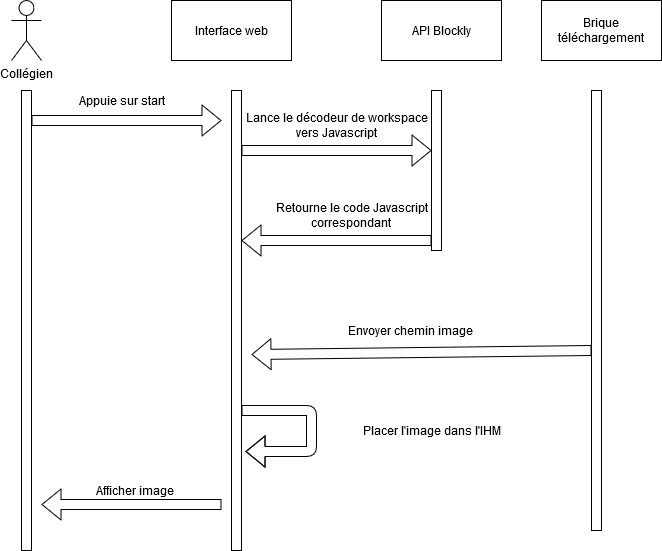

The diagram above was exported from draw.io. Its source (the exported page's mxGraphModel, read from the mxfile embedded in the PNG):
<mxGraphModel dx="868" dy="451" grid="1" gridSize="10" guides="1" tooltips="1" connect="1" arrows="1" fold="1" page="1" pageScale="1" pageWidth="827" pageHeight="1169" math="0" shadow="0">
  <root>
    <mxCell id="0" />
    <mxCell id="1" parent="0" />
    <mxCell id="uH0TUPpTuPkm7vTH1J3j-1" value="&lt;div&gt;Collégien&lt;/div&gt;" style="shape=umlActor;verticalLabelPosition=bottom;labelBackgroundColor=#ffffff;verticalAlign=top;html=1;outlineConnect=0;" parent="1" vertex="1">
      <mxGeometry x="130" y="30" width="30" height="60" as="geometry" />
    </mxCell>
    <mxCell id="uH0TUPpTuPkm7vTH1J3j-7" value="" style="rounded=0;whiteSpace=wrap;html=1;" parent="1" vertex="1">
      <mxGeometry x="140" y="120" width="10" height="460" as="geometry" />
    </mxCell>
    <mxCell id="uH0TUPpTuPkm7vTH1J3j-8" value="" style="rounded=0;whiteSpace=wrap;html=1;" parent="1" vertex="1">
      <mxGeometry x="350" y="120" width="10" height="460" as="geometry" />
    </mxCell>
    <mxCell id="uH0TUPpTuPkm7vTH1J3j-9" value="Interface web" style="rounded=0;whiteSpace=wrap;html=1;" parent="1" vertex="1">
      <mxGeometry x="290" y="30" width="120" height="60" as="geometry" />
    </mxCell>
    <mxCell id="uH0TUPpTuPkm7vTH1J3j-10" value="" style="shape=flexArrow;endArrow=classic;html=1;" parent="1" edge="1">
      <mxGeometry width="50" height="50" relative="1" as="geometry">
        <mxPoint x="150" y="150" as="sourcePoint" />
        <mxPoint x="340" y="150" as="targetPoint" />
      </mxGeometry>
    </mxCell>
    <mxCell id="uH0TUPpTuPkm7vTH1J3j-12" value="Appuie sur start" style="text;html=1;align=center;verticalAlign=middle;resizable=0;points=[];autosize=1;" parent="1" vertex="1">
      <mxGeometry x="190" y="120" width="100" height="20" as="geometry" />
    </mxCell>
    <mxCell id="uH0TUPpTuPkm7vTH1J3j-13" value="API Blockly" style="rounded=0;whiteSpace=wrap;html=1;" parent="1" vertex="1">
      <mxGeometry x="500" y="30" width="120" height="60" as="geometry" />
    </mxCell>
    <mxCell id="uH0TUPpTuPkm7vTH1J3j-14" value="" style="rounded=0;whiteSpace=wrap;html=1;" parent="1" vertex="1">
      <mxGeometry x="550" y="120" width="10" height="160" as="geometry" />
    </mxCell>
    <mxCell id="uH0TUPpTuPkm7vTH1J3j-15" value="" style="shape=flexArrow;endArrow=classic;html=1;" parent="1" edge="1">
      <mxGeometry width="50" height="50" relative="1" as="geometry">
        <mxPoint x="360" y="180" as="sourcePoint" />
        <mxPoint x="550" y="180" as="targetPoint" />
      </mxGeometry>
    </mxCell>
    <mxCell id="uH0TUPpTuPkm7vTH1J3j-16" value="&lt;div&gt;Lance le décodeur de workspace&lt;/div&gt;&lt;div&gt;vers Javascript&lt;br&gt;&lt;/div&gt;" style="text;html=1;align=center;verticalAlign=middle;resizable=0;points=[];autosize=1;" parent="1" vertex="1">
      <mxGeometry x="360" y="140" width="190" height="30" as="geometry" />
    </mxCell>
    <mxCell id="uH0TUPpTuPkm7vTH1J3j-17" value="" style="shape=flexArrow;endArrow=classic;html=1;" parent="1" edge="1">
      <mxGeometry width="50" height="50" relative="1" as="geometry">
        <mxPoint x="550" y="270" as="sourcePoint" />
        <mxPoint x="360" y="270" as="targetPoint" />
      </mxGeometry>
    </mxCell>
    <mxCell id="uH0TUPpTuPkm7vTH1J3j-18" value="&lt;div&gt;Retourne le code Javascript&lt;/div&gt;&lt;div&gt;correspondant&lt;br&gt;&lt;/div&gt;" style="text;html=1;align=center;verticalAlign=middle;resizable=0;points=[];autosize=1;" parent="1" vertex="1">
      <mxGeometry x="390" y="230" width="160" height="30" as="geometry" />
    </mxCell>
    <mxCell id="uH0TUPpTuPkm7vTH1J3j-21" value="" style="rounded=0;whiteSpace=wrap;html=1;" parent="1" vertex="1">
      <mxGeometry x="710" y="120" width="10" height="440" as="geometry" />
    </mxCell>
    <mxCell id="uH0TUPpTuPkm7vTH1J3j-22" value="Brique téléchargement" style="rounded=0;whiteSpace=wrap;html=1;" parent="1" vertex="1">
      <mxGeometry x="660" y="30" width="120" height="60" as="geometry" />
    </mxCell>
    <mxCell id="uH0TUPpTuPkm7vTH1J3j-23" value="" style="shape=flexArrow;endArrow=classic;html=1;" parent="1" edge="1">
      <mxGeometry width="50" height="50" relative="1" as="geometry">
        <mxPoint x="710" y="380" as="sourcePoint" />
        <mxPoint x="370" y="384" as="targetPoint" />
      </mxGeometry>
    </mxCell>
    <mxCell id="uH0TUPpTuPkm7vTH1J3j-24" value="Envoyer chemin image" style="text;html=1;align=center;verticalAlign=middle;resizable=0;points=[];autosize=1;" parent="1" vertex="1">
      <mxGeometry x="464" y="350" width="130" height="20" as="geometry" />
    </mxCell>
    <mxCell id="uH0TUPpTuPkm7vTH1J3j-25" value="" style="shape=flexArrow;endArrow=classic;html=1;" parent="1" edge="1">
      <mxGeometry width="50" height="50" relative="1" as="geometry">
        <mxPoint x="360" y="440" as="sourcePoint" />
        <mxPoint x="364" y="481" as="targetPoint" />
        <Array as="points">
          <mxPoint x="430" y="440" />
          <mxPoint x="430" y="481" />
        </Array>
      </mxGeometry>
    </mxCell>
    <mxCell id="uH0TUPpTuPkm7vTH1J3j-26" value="Placer l'image dans l'IHM" style="text;html=1;align=center;verticalAlign=middle;resizable=0;points=[];autosize=1;" parent="1" vertex="1">
      <mxGeometry x="475" y="450" width="150" height="20" as="geometry" />
    </mxCell>
    <mxCell id="uH0TUPpTuPkm7vTH1J3j-27" value="" style="shape=flexArrow;endArrow=classic;html=1;" parent="1" edge="1">
      <mxGeometry width="50" height="50" relative="1" as="geometry">
        <mxPoint x="340" y="534" as="sourcePoint" />
        <mxPoint x="160" y="534" as="targetPoint" />
      </mxGeometry>
    </mxCell>
    <mxCell id="Mudg3MIwbH4_fpqqstMc-1" value="Afficher image" style="text;html=1;align=center;verticalAlign=middle;resizable=0;points=[];autosize=1;" parent="1" vertex="1">
      <mxGeometry x="208" y="510" width="90" height="20" as="geometry" />
    </mxCell>
  </root>
</mxGraphModel>